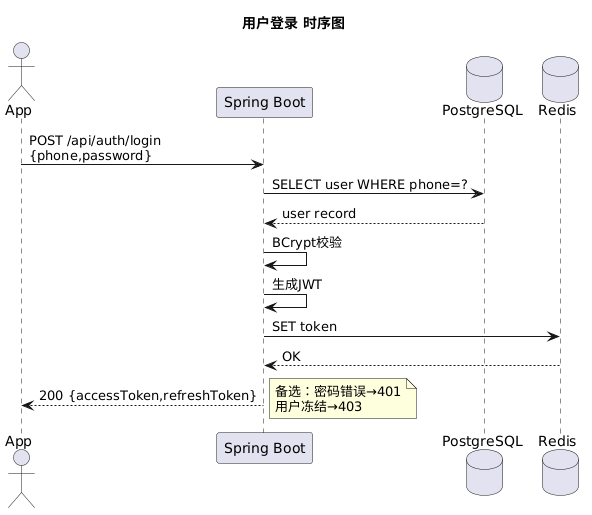

The diagram above was rendered by PlantUML. Its source (embedded in the PNG):
@startuml
title 用户登录 时序图
actor App
participant "Spring Boot" as SB
database PostgreSQL as DB
database Redis
App -> SB: POST /api/auth/login\n{phone,password}
SB -> DB: SELECT user WHERE phone=?
DB --> SB: user record
SB -> SB: BCrypt校验
SB -> SB: 生成JWT
SB -> Redis: SET token
Redis --> SB: OK
SB --> App: 200 {accessToken,refreshToken}
note right: 备选：密码错误→401\n用户冻结→403
@enduml